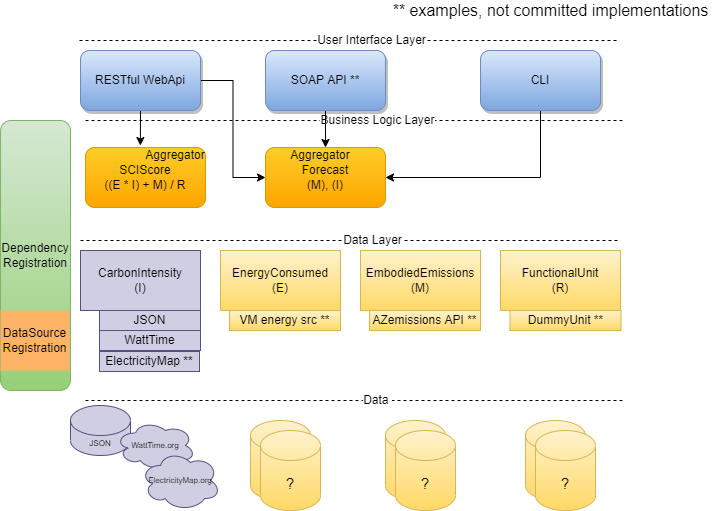

The diagram above was exported from draw.io. Its source (the exported page's mxGraphModel, read from the mxfile embedded in the PNG):
<mxGraphModel dx="1422" dy="754" grid="1" gridSize="10" guides="1" tooltips="1" connect="1" arrows="1" fold="1" page="1" pageScale="1" pageWidth="827" pageHeight="1169" math="0" shadow="0">
  <root>
    <mxCell id="0" />
    <mxCell id="1" parent="0" />
    <mxCell id="vXxIIwOLzi6gzKsKZMKg-1" value="Dependency&lt;br&gt;Registration" style="rounded=1;whiteSpace=wrap;html=1;fontFamily=Helvetica;fontSize=12;strokeColor=#82b366;fillColor=#d5e8d4;gradientColor=#97d077;" parent="1" vertex="1">
      <mxGeometry x="101" y="120" width="70" height="270" as="geometry" />
    </mxCell>
    <mxCell id="Z6xupRfcrI9cHqH2esR1-1" value="CarbonIntensity&lt;br&gt;(I)" style="rounded=0;whiteSpace=wrap;html=1;fontFamily=Helvetica;fontSize=12;fillColor=#d0cee2;strokeColor=#56517e;" parent="1" vertex="1">
      <mxGeometry x="181" y="250" width="120" height="60" as="geometry" />
    </mxCell>
    <mxCell id="Z6xupRfcrI9cHqH2esR1-2" value="EnergyConsumed&lt;br&gt;(E)" style="rounded=0;whiteSpace=wrap;html=1;fontFamily=Helvetica;fontSize=12;strokeColor=#d6b656;fillColor=#fff2cc;labelBackgroundColor=none;gradientColor=#ffd966;" parent="1" vertex="1">
      <mxGeometry x="321" y="250" width="120" height="60" as="geometry" />
    </mxCell>
    <mxCell id="iBX32hVjIQX93EhsM7Nq-1" value="EmbodiedEmissions&lt;br&gt;(M)" style="rounded=0;whiteSpace=wrap;html=1;fontFamily=Helvetica;fontSize=12;strokeColor=#d6b656;fillColor=#fff2cc;labelBackgroundColor=none;gradientColor=#ffd966;" parent="1" vertex="1">
      <mxGeometry x="461" y="250" width="120" height="60" as="geometry" />
    </mxCell>
    <mxCell id="33_Q2P6H44EtI3kPFtCu-1" value="FunctionalUnit&lt;br&gt;(R)" style="rounded=0;whiteSpace=wrap;html=1;fontFamily=Helvetica;fontSize=12;strokeColor=#d6b656;fillColor=#fff2cc;labelBackgroundColor=none;gradientColor=#ffd966;" parent="1" vertex="1">
      <mxGeometry x="601" y="250" width="120" height="60" as="geometry" />
    </mxCell>
    <mxCell id="bnxWU-DfJNePlw50d2Z2-11" style="edgeStyle=orthogonalEdgeStyle;rounded=0;orthogonalLoop=1;jettySize=auto;html=1;exitX=0.5;exitY=1;exitDx=0;exitDy=0;entryX=0.457;entryY=-0.033;entryDx=0;entryDy=0;entryPerimeter=0;fontFamily=Helvetica;fontSize=15;fontColor=default;" parent="1" source="33_Q2P6H44EtI3kPFtCu-5" target="8mKSRlWguUh16wD85sdy-11" edge="1">
      <mxGeometry relative="1" as="geometry" />
    </mxCell>
    <mxCell id="mPPeecgkA6wFoEqH2asr-3" style="edgeStyle=orthogonalEdgeStyle;rounded=0;orthogonalLoop=1;jettySize=auto;html=1;entryX=0;entryY=0.5;entryDx=0;entryDy=0;fontFamily=Helvetica;fontSize=15;fontColor=default;" parent="1" source="33_Q2P6H44EtI3kPFtCu-5" target="bnxWU-DfJNePlw50d2Z2-1" edge="1">
      <mxGeometry relative="1" as="geometry" />
    </mxCell>
    <mxCell id="33_Q2P6H44EtI3kPFtCu-5" value="RESTful WebApi" style="rounded=1;whiteSpace=wrap;html=1;fontFamily=Helvetica;fontSize=12;strokeColor=#6c8ebf;fillColor=#dae8fc;shadow=1;gradientColor=#7ea6e0;" parent="1" vertex="1">
      <mxGeometry x="181" y="50" width="120" height="60" as="geometry" />
    </mxCell>
    <mxCell id="BJEKnoPf1v8HWrhzH1S7-4" style="edgeStyle=orthogonalEdgeStyle;rounded=0;orthogonalLoop=1;jettySize=auto;html=1;exitX=0.5;exitY=1;exitDx=0;exitDy=0;entryX=1;entryY=0.5;entryDx=0;entryDy=0;" edge="1" parent="1" source="33_Q2P6H44EtI3kPFtCu-6" target="bnxWU-DfJNePlw50d2Z2-1">
      <mxGeometry relative="1" as="geometry" />
    </mxCell>
    <mxCell id="33_Q2P6H44EtI3kPFtCu-6" value="CLI" style="rounded=1;whiteSpace=wrap;html=1;fontFamily=Helvetica;fontSize=12;strokeColor=#6c8ebf;fillColor=#dae8fc;shadow=1;gradientColor=#7ea6e0;" parent="1" vertex="1">
      <mxGeometry x="581" y="50" width="120" height="60" as="geometry" />
    </mxCell>
    <mxCell id="33_Q2P6H44EtI3kPFtCu-7" value="WattTime" style="rounded=0;whiteSpace=wrap;html=1;fontFamily=Helvetica;fontSize=12;fillColor=#d0cee2;strokeColor=#56517e;" parent="1" vertex="1">
      <mxGeometry x="200" y="330" width="101" height="20" as="geometry" />
    </mxCell>
    <mxCell id="33_Q2P6H44EtI3kPFtCu-8" value="ElectricityMap **" style="rounded=0;whiteSpace=wrap;html=1;fontFamily=Helvetica;fontSize=12;fillColor=#d0cee2;strokeColor=#56517e;" parent="1" vertex="1">
      <mxGeometry x="200" y="351" width="100" height="20" as="geometry" />
    </mxCell>
    <mxCell id="8mKSRlWguUh16wD85sdy-5" value="?" style="shape=cylinder3;whiteSpace=wrap;html=1;boundedLbl=1;backgroundOutline=1;size=15;fontFamily=Helvetica;fontSize=8;strokeColor=#d6b656;fillColor=#fff2cc;labelBackgroundColor=none;gradientColor=#ffd966;" parent="1" vertex="1">
      <mxGeometry x="351" y="420" width="60" height="80" as="geometry" />
    </mxCell>
    <mxCell id="8mKSRlWguUh16wD85sdy-6" value="&lt;font style=&quot;font-size: 15px&quot;&gt;?&lt;/font&gt;" style="shape=cylinder3;whiteSpace=wrap;html=1;boundedLbl=1;backgroundOutline=1;size=15;fontFamily=Helvetica;fontSize=8;strokeColor=#d6b656;fillColor=#fff2cc;labelBackgroundColor=none;gradientColor=#ffd966;" parent="1" vertex="1">
      <mxGeometry x="361" y="430" width="60" height="80" as="geometry" />
    </mxCell>
    <mxCell id="8mKSRlWguUh16wD85sdy-7" value="?" style="shape=cylinder3;whiteSpace=wrap;html=1;boundedLbl=1;backgroundOutline=1;size=15;fontFamily=Helvetica;fontSize=8;strokeColor=#d6b656;fillColor=#fff2cc;labelBackgroundColor=none;gradientColor=#ffd966;" parent="1" vertex="1">
      <mxGeometry x="486" y="420" width="60" height="80" as="geometry" />
    </mxCell>
    <mxCell id="8mKSRlWguUh16wD85sdy-8" value="&lt;font style=&quot;font-size: 15px&quot;&gt;?&lt;/font&gt;" style="shape=cylinder3;whiteSpace=wrap;html=1;boundedLbl=1;backgroundOutline=1;size=15;fontFamily=Helvetica;fontSize=8;strokeColor=#d6b656;fillColor=#fff2cc;labelBackgroundColor=none;gradientColor=#ffd966;" parent="1" vertex="1">
      <mxGeometry x="496" y="430" width="60" height="80" as="geometry" />
    </mxCell>
    <mxCell id="8mKSRlWguUh16wD85sdy-9" value="?" style="shape=cylinder3;whiteSpace=wrap;html=1;boundedLbl=1;backgroundOutline=1;size=15;fontFamily=Helvetica;fontSize=8;strokeColor=#d6b656;fillColor=#fff2cc;labelBackgroundColor=none;gradientColor=#ffd966;" parent="1" vertex="1">
      <mxGeometry x="626" y="420" width="60" height="80" as="geometry" />
    </mxCell>
    <mxCell id="8mKSRlWguUh16wD85sdy-10" value="&lt;font style=&quot;font-size: 15px&quot;&gt;?&lt;/font&gt;" style="shape=cylinder3;whiteSpace=wrap;html=1;boundedLbl=1;backgroundOutline=1;size=15;fontFamily=Helvetica;fontSize=12;strokeColor=#d6b656;fillColor=#fff2cc;labelBackgroundColor=none;gradientColor=#ffd966;" parent="1" vertex="1">
      <mxGeometry x="636" y="430" width="60" height="80" as="geometry" />
    </mxCell>
    <mxCell id="8mKSRlWguUh16wD85sdy-11" value="&lt;font style=&quot;font-size: 12px&quot;&gt;SCIScore&lt;br&gt;((E * I) + M) / R&lt;br&gt;&lt;/font&gt;" style="rounded=1;whiteSpace=wrap;html=1;fontFamily=Helvetica;fontSize=8;strokeColor=#d79b00;fillColor=#ffcd28;gradientColor=#ffa500;" parent="1" vertex="1">
      <mxGeometry x="186" y="147" width="120" height="60" as="geometry" />
    </mxCell>
    <mxCell id="8mKSRlWguUh16wD85sdy-15" value="Aggregator" style="text;html=1;strokeColor=none;fillColor=none;align=center;verticalAlign=middle;whiteSpace=wrap;rounded=0;fontFamily=Helvetica;fontSize=12;fontColor=default;" parent="1" vertex="1">
      <mxGeometry x="246" y="140" width="60" height="30" as="geometry" />
    </mxCell>
    <mxCell id="KUZat2_Eb9prw5JrcZO3-1" value="JSON" style="rounded=0;whiteSpace=wrap;html=1;fontFamily=Helvetica;fontSize=12;fillColor=#d0cee2;strokeColor=#56517e;" parent="1" vertex="1">
      <mxGeometry x="200" y="310" width="101" height="20" as="geometry" />
    </mxCell>
    <mxCell id="KUZat2_Eb9prw5JrcZO3-2" value="JSON" style="shape=cylinder3;whiteSpace=wrap;html=1;boundedLbl=1;backgroundOutline=1;size=15;fontFamily=Helvetica;fontSize=8;fillColor=#d0cee2;strokeColor=#56517e;" parent="1" vertex="1">
      <mxGeometry x="171" y="405" width="60" height="50" as="geometry" />
    </mxCell>
    <mxCell id="33EjGF8UoPFPCj8VjYc1-1" value="" style="endArrow=none;dashed=1;html=1;rounded=0;fontFamily=Helvetica;fontSize=12;fontColor=default;" parent="1" edge="1">
      <mxGeometry width="50" height="50" relative="1" as="geometry">
        <mxPoint x="181" y="240" as="sourcePoint" />
        <mxPoint x="721" y="240" as="targetPoint" />
      </mxGeometry>
    </mxCell>
    <mxCell id="33EjGF8UoPFPCj8VjYc1-2" value="Data Layer" style="edgeLabel;html=1;align=center;verticalAlign=middle;resizable=0;points=[];fontSize=12;fontFamily=Helvetica;fontColor=default;labelBackgroundColor=default;" parent="33EjGF8UoPFPCj8VjYc1-1" vertex="1" connectable="0">
      <mxGeometry x="0.0778" y="1" relative="1" as="geometry">
        <mxPoint as="offset" />
      </mxGeometry>
    </mxCell>
    <mxCell id="33EjGF8UoPFPCj8VjYc1-3" value="" style="endArrow=none;dashed=1;html=1;rounded=0;fontFamily=Helvetica;fontSize=12;fontColor=default;" parent="1" edge="1">
      <mxGeometry width="50" height="50" relative="1" as="geometry">
        <mxPoint x="186" y="120" as="sourcePoint" />
        <mxPoint x="726" y="120" as="targetPoint" />
      </mxGeometry>
    </mxCell>
    <mxCell id="33EjGF8UoPFPCj8VjYc1-4" value="Business Logic Layer" style="edgeLabel;html=1;align=center;verticalAlign=middle;resizable=0;points=[];fontSize=12;fontFamily=Helvetica;fontColor=default;" parent="33EjGF8UoPFPCj8VjYc1-3" vertex="1" connectable="0">
      <mxGeometry x="0.0778" y="1" relative="1" as="geometry">
        <mxPoint as="offset" />
      </mxGeometry>
    </mxCell>
    <mxCell id="33EjGF8UoPFPCj8VjYc1-6" value="" style="endArrow=none;dashed=1;html=1;rounded=0;fontFamily=Helvetica;fontSize=12;fontColor=default;" parent="1" edge="1">
      <mxGeometry width="50" height="50" relative="1" as="geometry">
        <mxPoint x="186" y="400" as="sourcePoint" />
        <mxPoint x="726" y="400" as="targetPoint" />
      </mxGeometry>
    </mxCell>
    <mxCell id="33EjGF8UoPFPCj8VjYc1-7" value="Data&amp;nbsp;" style="edgeLabel;html=1;align=center;verticalAlign=middle;resizable=0;points=[];fontSize=12;fontFamily=Helvetica;fontColor=default;labelBackgroundColor=default;" parent="33EjGF8UoPFPCj8VjYc1-6" vertex="1" connectable="0">
      <mxGeometry x="0.0778" y="1" relative="1" as="geometry">
        <mxPoint as="offset" />
      </mxGeometry>
    </mxCell>
    <mxCell id="8mKSRlWguUh16wD85sdy-2" value="WattTime.org" style="ellipse;shape=cloud;whiteSpace=wrap;html=1;fontFamily=Helvetica;fontSize=8;fillColor=#d0cee2;strokeColor=#56517e;" parent="1" vertex="1">
      <mxGeometry x="216" y="420" width="80" height="50" as="geometry" />
    </mxCell>
    <mxCell id="8mKSRlWguUh16wD85sdy-4" value="ElectricityMap.org" style="ellipse;shape=cloud;whiteSpace=wrap;html=1;fontFamily=Helvetica;fontSize=8;fillColor=#d0cee2;strokeColor=#56517e;" parent="1" vertex="1">
      <mxGeometry x="241" y="450" width="80" height="60" as="geometry" />
    </mxCell>
    <mxCell id="bnxWU-DfJNePlw50d2Z2-1" value="&lt;font style=&quot;font-size: 12px&quot;&gt;Forecast&lt;br&gt;(M), (I)&lt;br&gt;&lt;/font&gt;" style="rounded=1;whiteSpace=wrap;html=1;fontFamily=Helvetica;fontSize=8;strokeColor=#d79b00;fillColor=#ffcd28;gradientColor=#ffa500;" parent="1" vertex="1">
      <mxGeometry x="366" y="147" width="120" height="60" as="geometry" />
    </mxCell>
    <mxCell id="mPPeecgkA6wFoEqH2asr-2" style="edgeStyle=orthogonalEdgeStyle;rounded=0;orthogonalLoop=1;jettySize=auto;html=1;fontFamily=Helvetica;fontSize=15;fontColor=default;" parent="1" source="bnxWU-DfJNePlw50d2Z2-6" target="bnxWU-DfJNePlw50d2Z2-1" edge="1">
      <mxGeometry relative="1" as="geometry" />
    </mxCell>
    <mxCell id="bnxWU-DfJNePlw50d2Z2-6" value="SOAP API **" style="rounded=1;whiteSpace=wrap;html=1;fontFamily=Helvetica;fontSize=12;strokeColor=#6c8ebf;fillColor=#dae8fc;shadow=1;gradientColor=#7ea6e0;" parent="1" vertex="1">
      <mxGeometry x="366" y="50" width="120" height="60" as="geometry" />
    </mxCell>
    <mxCell id="bnxWU-DfJNePlw50d2Z2-13" value="Aggregator" style="text;html=1;strokeColor=none;fillColor=none;align=center;verticalAlign=middle;whiteSpace=wrap;rounded=0;fontFamily=Helvetica;fontSize=12;fontColor=default;" parent="1" vertex="1">
      <mxGeometry x="391" y="140" width="60" height="30" as="geometry" />
    </mxCell>
    <mxCell id="OBYwgm4id57n-lRD_o9A-1" value="DataSource&lt;br&gt;Registration" style="rounded=0;whiteSpace=wrap;html=1;fillColor=#FFB366;strokeColor=none;" parent="1" vertex="1">
      <mxGeometry x="101" y="310" width="69" height="60" as="geometry" />
    </mxCell>
    <mxCell id="BJEKnoPf1v8HWrhzH1S7-2" value="" style="endArrow=none;dashed=1;html=1;rounded=0;fontFamily=Helvetica;fontSize=12;fontColor=default;" edge="1" parent="1">
      <mxGeometry width="50" height="50" relative="1" as="geometry">
        <mxPoint x="180" y="40" as="sourcePoint" />
        <mxPoint x="720" y="40" as="targetPoint" />
      </mxGeometry>
    </mxCell>
    <mxCell id="BJEKnoPf1v8HWrhzH1S7-3" value="User Interface Layer" style="edgeLabel;html=1;align=center;verticalAlign=middle;resizable=0;points=[];fontSize=12;fontFamily=Helvetica;fontColor=default;" vertex="1" connectable="0" parent="BJEKnoPf1v8HWrhzH1S7-2">
      <mxGeometry x="0.0778" y="1" relative="1" as="geometry">
        <mxPoint as="offset" />
      </mxGeometry>
    </mxCell>
    <mxCell id="BJEKnoPf1v8HWrhzH1S7-6" value="AZemissions API **" style="rounded=0;whiteSpace=wrap;html=1;fontFamily=Helvetica;fontSize=12;strokeColor=#d6b656;fillColor=#fff2cc;labelBackgroundColor=none;gradientColor=#ffd966;" vertex="1" parent="1">
      <mxGeometry x="470" y="310" width="111" height="20" as="geometry" />
    </mxCell>
    <mxCell id="BJEKnoPf1v8HWrhzH1S7-7" value="VM energy src **" style="rounded=0;whiteSpace=wrap;html=1;fontFamily=Helvetica;fontSize=12;strokeColor=#d6b656;fillColor=#fff2cc;labelBackgroundColor=none;gradientColor=#ffd966;" vertex="1" parent="1">
      <mxGeometry x="330" y="310" width="111" height="20" as="geometry" />
    </mxCell>
    <mxCell id="BJEKnoPf1v8HWrhzH1S7-8" value="DummyUnit **" style="rounded=0;whiteSpace=wrap;html=1;fontFamily=Helvetica;fontSize=12;strokeColor=#d6b656;fillColor=#fff2cc;labelBackgroundColor=none;gradientColor=#ffd966;" vertex="1" parent="1">
      <mxGeometry x="610.5" y="310" width="111" height="20" as="geometry" />
    </mxCell>
    <mxCell id="BJEKnoPf1v8HWrhzH1S7-9" value="** examples, not committed implementations" style="text;html=1;align=center;verticalAlign=middle;resizable=0;points=[];autosize=1;strokeColor=none;fillColor=none;fontSize=16;" vertex="1" parent="1">
      <mxGeometry x="486" width="330" height="20" as="geometry" />
    </mxCell>
  </root>
</mxGraphModel>